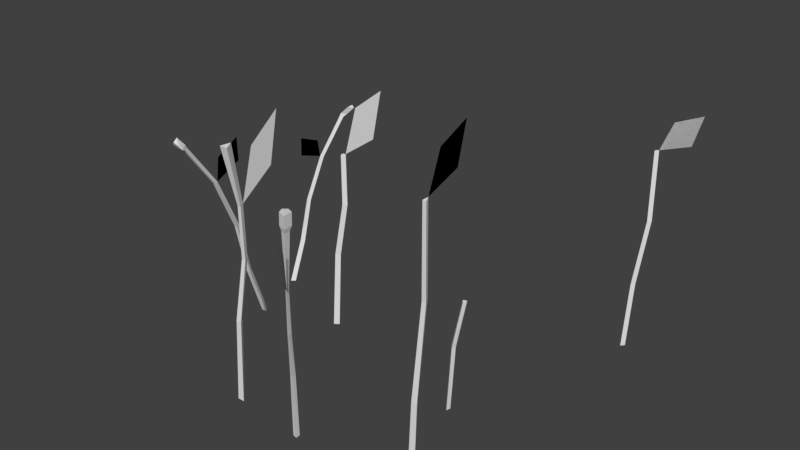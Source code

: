 # Source: Poppy_0.blend  (saved by Blender 2.79.0; exported with 4.5.12 LTS)
import bpy
from mathutils import Matrix  # noqa: F401  (used for matrix-valued properties, if any)

bpy.ops.wm.read_factory_settings(use_empty=True)
scene = bpy.context.scene
scene.name = 'Scene'

# ---- collections
col_collection_1 = bpy.data.collections.new('Collection 1'); scene.collection.children.link(col_collection_1)

# ---- materials (node trees are filled in below, after node groups)
mat_poppy_mat = bpy.data.materials.new('Poppy_Mat')
mat_poppy_mat.alpha_threshold = 0.0
mat_poppy_mat.use_transparent_shadow = False
mat_poppy_mat.roughness = 0.5

# ---- material node trees

# ---- world
world_world = bpy.data.worlds.new('World'); scene.world = world_world
world_world.color = (0.05088, 0.05088, 0.05088)
world_world.use_sun_shadow = False
world_world.sun_shadow_jitter_overblur = 0.0
world_world.cycles.sampling_method = 'MANUAL'

# ---- meshes
me_poppy_2 = bpy.data.meshes.new('Poppy_2')
me_poppy_2.from_pydata([(0.315, -0.05325, 0.319), (0.3012, -0.05325, 0.319), (0.3118, 0.4592, 0.2901), (0.3038, 0.2881, 0.2887), (0.3024, 0.1166, 0.3103), (0.3081, 0.5315, 0.2543), (0.3081, -0.05325, 0.3097), (0.3081, 0.1169, 0.301), (0.3081, 0.2894, 0.2795), (0.3081, 0.4617, 0.281), (0.3045, 0.4592, 0.2901), (0.3124, 0.2881, 0.2887), (0.3139, 0.1166, 0.3103), (0.3081, 0.5573, 0.1926), (0.3081, 0.4842, 0.2121), (0.3081, 0.5315, 0.2543), (0.3081, 0.4617, 0.281), (0.3081, 0.5573, 0.1926), (0.3081, 0.4842, 0.2121), (-0.3064, 0.2357, -0.07534), (-0.3064, 0.274, -0.07646), (-0.3064, 0.216, -0.1303), (-0.3064, 0.2537, -0.1243), (-0.3064, 0.292, -0.1966), (-0.3, 0.2882, -0.2082), (-0.3127, 0.2882, -0.2082), (-0.3064, 0.2357, -0.07534), (-0.3064, 0.274, -0.07646), (-0.3116, 0.04268, -0.07011), (-0.3103, 0.1297, -0.09384), (-0.303, 0.2137, -0.1377), (-0.3064, 0.216, -0.1303), (-0.3064, 0.1315, -0.08606), (-0.3064, 0.04396, -0.06202), (-0.3064, 0.2872, -0.1935), (-0.3064, -0.04077, -0.02728), (-0.3064, 0.2537, -0.1243), (-0.3011, 0.04268, -0.07011), (-0.3024, 0.1297, -0.09384), (-0.3097, 0.2137, -0.1377), (-0.3024, 0.2846, -0.2007), (-0.3001, -0.04192, -0.03543), (-0.3103, 0.2846, -0.2007), (-0.3127, -0.04192, -0.03543), (0.355, -0.05325, -0.275), (0.353, -0.05325, -0.2861), (0.3778, 0.3661, -0.2819), (0.3777, 0.226, -0.2886), (0.3601, 0.08572, -0.2865), (0.406, 0.4252, -0.2902), (0.3615, -0.05325, -0.2819), (0.3684, 0.08592, -0.2832), (0.3858, 0.2271, -0.2865), (0.3845, 0.3681, -0.2862), (0.3767, 0.3661, -0.2878), (0.379, 0.226, -0.2816), (0.3618, 0.08572, -0.2772), (0.4557, 0.4463, -0.2994), (0.44, 0.3865, -0.2965), (0.406, 0.4252, -0.2902), (0.3845, 0.3681, -0.2862), (0.4557, 0.4463, -0.2994), (0.44, 0.3865, -0.2965), (-0.2459, -0.03234, 0.1034), (-0.2483, 0.3758, 0.2686), (-0.2585, -0.03234, 0.1034), (-0.2562, 0.3758, 0.2686), (-0.2489, 0.2872, 0.2057), (-0.2562, 0.1822, 0.1618), (-0.2574, 0.07342, 0.1381), (-0.2522, 0.3372, 0.1922), (-0.2522, -0.0309, 0.09527), (-0.2522, 0.379, 0.2615), (-0.2522, 0.07501, 0.13), (-0.2522, 0.1844, 0.154), (-0.2522, 0.2901, 0.1983), (-0.2555, 0.2872, 0.2057), (-0.2483, 0.1822, 0.1618), (-0.247, 0.07342, 0.1381), (-0.2522, 0.3626, 0.1444), (-0.2522, 0.3146, 0.1433), (-0.2459, 0.3803, 0.2762), (-0.2586, 0.3803, 0.2762), (-0.2522, 0.3851, 0.2646), (-0.2522, 0.3372, 0.1922), (-0.2522, 0.2901, 0.1983), (-0.2522, 0.3626, 0.1444), (-0.2522, 0.3146, 0.1433), (-0.07846, -0.05325, 0.3245), (-0.07705, 0.4448, 0.3199), (-0.09229, -0.05325, 0.3245), (-0.0937, 0.4448, 0.3199), (-0.08171, 0.3278, 0.2956), (-0.0897, 0.2254, 0.2942), (-0.09112, 0.11, 0.3158), (-0.08537, 0.4279, 0.2598), (-0.08537, -0.05325, 0.3152), (-0.08537, 0.4471, 0.3031), (-0.08537, 0.1101, 0.3065), (-0.08537, 0.2262, 0.285), (-0.08537, 0.3301, 0.2865), (-0.08903, 0.3278, 0.2956), (-0.08105, 0.2254, 0.2942), (-0.07963, 0.11, 0.3158), (-0.08537, 0.4757, 0.1981), (-0.08537, 0.3783, 0.2175), (0.2302, -0.0426, 0.1223), (0.2229, -0.0426, 0.114), (0.2425, 0.1803, 0.09962), (0.2287, 0.08801, 0.1101), (0.2321, -0.0426, 0.1133), (0.2373, 0.08806, 0.1087), (0.2503, 0.181, 0.09738), (0.247, 0.1803, 0.1048), (0.2348, 0.08801, 0.1171), (-0.1313, -0.05325, 0.0266), (-0.131, -0.05325, 0.01277), (-0.1024, 0.3278, 0.02392), (-0.1008, 0.2254, 0.01596), (-0.1224, 0.11, 0.01411), (-0.06651, 0.4279, 0.02097), (-0.1219, -0.05325, 0.01987), (-0.1132, 0.1101, 0.02004), (-0.09169, 0.2262, 0.02047), (-0.09322, 0.3301, 0.02044), (-0.1022, 0.3278, 0.0166), (-0.101, 0.2254, 0.02461), (-0.1226, 0.11, 0.0256), (-0.004806, 0.4757, 0.02221), (-0.02426, 0.3783, 0.02182), (0.07076, -0.0426, 0.347), (0.07225, 0.3558, 0.3505), (0.07924, -0.0426, 0.3399), (0.08246, 0.3558, 0.342), (0.08761, 0.2622, 0.363), (0.09321, 0.1803, 0.3598), (0.08299, 0.08801, 0.3458), (0.1082, 0.3423, 0.3831), (0.07978, -0.0426, 0.3491), (0.086, 0.3577, 0.3566), (0.08423, 0.08806, 0.3545), (0.0953, 0.181, 0.3677), (0.09452, 0.264, 0.3667), (0.0921, 0.2622, 0.3593), (0.08791, 0.1803, 0.3642), (0.07594, 0.08801, 0.3517), (0.14, 0.3805, 0.4209), (0.13, 0.3027, 0.409), (0.06669, 0.363, 0.3491), (0.082, 0.363, 0.3362), (0.08731, 0.3657, 0.3581), (0.06237, 0.3835, 0.3439), (0.07768, 0.3835, 0.3311), (0.08299, 0.3862, 0.353), (0.06714, 0.3898, 0.3419), (0.0748, 0.3898, 0.3354), (0.07745, 0.3911, 0.3464), (-0.2502, 0.3896, 0.2828), (-0.2629, 0.3896, 0.2828), (-0.2565, 0.4022, 0.2781), (-0.256, 0.3961, 0.2864), (-0.3005, 0.3028, -0.2182), (-0.2941, 0.3067, -0.2066), (-0.2878, 0.3028, -0.2182), (-0.2921, 0.3085, -0.218)], [], [(1, 4, 7, 6), (4, 3, 8, 7), (3, 10, 9, 8), (0, 12, 4, 1), (12, 11, 3, 4), (11, 2, 10, 3), (6, 7, 12, 0), (8, 9, 2, 11), (13, 9, 5), (12, 7, 8, 11), (13, 14, 9), (17, 15, 16), (17, 16, 18), (28, 29, 38, 37), (30, 40, 34, 31), (20, 21, 19), (40, 42, 25, 24), (29, 39, 30, 38), (38, 30, 31, 32), (27, 31, 36), (35, 33, 28, 43), (28, 33, 32, 29), (34, 40, 24, 23), (43, 28, 37, 41), (37, 38, 32, 33), (42, 34, 23, 25), (32, 31, 39, 29), (31, 34, 42, 39), (27, 26, 31), (20, 22, 21), (41, 37, 33, 35), (39, 42, 40, 30), (45, 48, 51, 50), (48, 47, 52, 51), (47, 54, 53, 52), (44, 56, 48, 45), (56, 55, 47, 48), (55, 46, 54, 47), (50, 51, 56, 44), (52, 53, 46, 55), (57, 53, 49), (56, 51, 52, 55), (57, 58, 53), (61, 59, 60), (61, 60, 62), (75, 72, 64, 67), (67, 64, 66, 76), (76, 66, 72, 75), (65, 69, 73, 71), (69, 68, 74, 73), (68, 76, 75, 74), (63, 78, 69, 65), (78, 77, 68, 69), (77, 67, 76, 68), (71, 73, 78, 63), (74, 75, 67, 77), (79, 75, 70), (78, 73, 74, 77), (79, 80, 75), (72, 66, 82, 83), (66, 64, 81, 82), (64, 72, 83, 81), (86, 84, 85), (86, 85, 87), (100, 97, 89, 92), (92, 89, 91, 101), (101, 91, 97, 100), (90, 94, 98, 96), (94, 93, 99, 98), (93, 101, 100, 99), (88, 103, 94, 90), (103, 102, 93, 94), (102, 92, 101, 93), (96, 98, 103, 88), (99, 100, 92, 102), (104, 100, 95), (103, 98, 99, 102), (104, 105, 100), (89, 97, 91), (107, 109, 111, 110), (109, 108, 112, 111), (106, 114, 109, 107), (114, 113, 108, 109), (110, 111, 114, 106), (114, 111, 112, 113), (2, 9, 10), (116, 119, 122, 121), (119, 118, 123, 122), (118, 125, 124, 123), (115, 127, 119, 116), (127, 126, 118, 119), (126, 117, 125, 118), (121, 122, 127, 115), (123, 124, 117, 126), (128, 124, 120), (127, 122, 123, 126), (128, 129, 124), (142, 139, 131, 134), (134, 131, 133, 143), (143, 133, 139, 142), (132, 136, 140, 138), (136, 135, 141, 140), (135, 143, 142, 141), (130, 145, 136, 132), (145, 144, 135, 136), (144, 134, 143, 135), (138, 140, 145, 130), (141, 142, 134, 144), (146, 142, 137), (145, 140, 141, 144), (146, 147, 142), (139, 133, 149, 150), (133, 131, 148, 149), (131, 139, 150, 148), (150, 149, 152, 153), (149, 148, 151, 152), (148, 150, 153, 151), (153, 152, 155, 156), (152, 151, 154, 155), (151, 153, 156, 154), (154, 156, 155), (83, 82, 158, 159), (82, 81, 157, 158), (81, 83, 159, 157), (159, 158, 160), (158, 157, 160), (157, 159, 160), (24, 25, 161, 163), (163, 161, 164), (23, 24, 163, 162), (25, 23, 162, 161), (162, 163, 164), (161, 162, 164), (46, 53, 54)])
_k = set([(0, 1), (0, 6), (0, 12), (1, 4), (1, 6), (2, 9), (2, 10), (2, 11), (3, 4), (3, 8), (3, 10), (3, 11), (4, 7), (4, 12), (5, 9), (5, 13), (6, 7), (7, 8), (7, 12), (8, 9), (8, 11), (9, 10), (9, 13), (9, 14), (11, 12), (13, 14), (15, 16), (15, 17), (16, 17), (16, 18), (17, 18), (19, 20), (19, 21), (20, 21), (20, 22), (21, 22), (23, 24), (23, 25), (23, 34), (23, 162), (24, 25), (24, 40), (24, 163), (25, 42), (25, 161), (26, 27), (26, 31), (27, 31), (27, 36), (28, 29), (28, 33), (28, 37), (28, 43), (29, 32), (29, 38), (29, 39), (30, 31), (30, 38), (30, 39), (30, 40), (31, 32), (31, 34), (31, 36), (31, 39), (32, 33), (32, 38), (33, 35), (33, 37), (34, 40), (34, 42), (35, 41), (35, 43), (37, 38), (37, 41), (39, 42), (40, 42), (41, 43), (44, 45), (44, 50), (44, 56), (45, 48), (45, 50), (46, 53), (46, 54), (46, 55), (47, 48), (47, 52), (47, 54), (47, 55), (48, 51), (48, 56), (49, 53), (49, 57), (50, 51), (51, 52), (51, 56), (52, 53), (52, 55), (53, 54), (53, 57), (53, 58), (55, 56), (57, 58), (59, 60), (59, 61), (60, 61), (60, 62), (61, 62), (63, 65), (63, 71), (63, 78), (64, 66), (64, 67), (64, 72), (64, 81), (65, 69), (65, 71), (66, 72), (66, 76), (66, 82), (67, 75), (67, 76), (67, 77), (68, 69), (68, 74), (68, 76), (68, 77), (69, 73), (69, 78), (70, 75), (70, 79), (71, 73), (72, 75), (72, 83), (73, 74), (73, 78), (74, 75), (74, 77), (75, 76), (75, 79), (75, 80), (77, 78), (79, 80), (81, 82), (81, 83), (81, 157), (82, 83), (82, 158), (83, 159), (84, 85), (84, 86), (85, 86), (85, 87), (86, 87), (88, 90), (88, 96), (88, 103), (89, 91), (89, 92), (89, 97), (90, 94), (90, 96), (91, 97), (91, 101), (92, 100), (92, 101), (92, 102), (93, 94), (93, 99), (93, 101), (93, 102), (94, 98), (94, 103), (95, 100), (95, 104), (96, 98), (97, 100), (98, 99), (98, 103), (99, 100), (99, 102), (100, 101), (100, 104), (100, 105), (102, 103), (104, 105), (106, 107), (106, 110), (106, 114), (107, 109), (107, 110), (108, 109), (108, 112), (108, 113), (109, 111), (109, 114), (110, 111), (111, 112), (111, 114), (112, 113), (113, 114), (115, 116), (115, 121), (115, 127), (116, 119), (116, 121), (117, 124), (117, 125), (117, 126), (118, 119), (118, 123), (118, 125), (118, 126), (119, 122), (119, 127), (120, 124), (120, 128), (121, 122), (122, 123), (122, 127), (123, 124), (123, 126), (124, 125), (124, 128), (124, 129), (126, 127), (128, 129), (130, 132), (130, 138), (130, 145), (131, 133), (131, 134), (131, 139), (131, 148), (132, 136), (132, 138), (133, 139), (133, 143), (133, 149), (134, 142), (134, 143), (134, 144), (135, 136), (135, 141), (135, 143), (135, 144), (136, 140), (136, 145), (137, 142), (137, 146), (138, 140), (139, 142), (139, 150), (140, 141), (140, 145), (141, 142), (141, 144), (142, 143), (142, 146), (142, 147), (144, 145), (146, 147), (148, 149), (148, 150), (148, 151), (149, 150), (149, 152), (150, 153), (151, 152), (151, 153), (151, 154), (152, 153), (152, 155), (153, 156), (154, 155), (154, 156), (155, 156), (157, 158), (157, 159), (157, 160), (158, 159), (158, 160), (159, 160), (161, 162), (161, 163), (161, 164), (162, 163), (162, 164), (163, 164)])
me_poppy_2.attributes.new('sharp_edge', 'BOOLEAN', 'EDGE').data.foreach_set('value', [ (min(e.vertices), max(e.vertices)) in _k for e in me_poppy_2.edges])
_uv = me_poppy_2.uv_layers.new(name='UVMap')
_uv.uv.foreach_set('vector', [0.3869, 0.383, 0.3919, 0.383, 0.3919, 0.388, 0.3869, 0.388, 0.3869, 0.383, 0.3919, 0.383, 0.3919, 0.388, 0.3869, 0.388, 0.3869, 0.383, 0.3919, 0.383, 0.3919, 0.388, 0.3869, 0.388, 0.3869, 0.383, 0.3919, 0.383, 0.3919, 0.388, 0.3869, 0.388, 0.3869, 0.383, 0.3919, 0.383, 0.3919, 0.388, 0.3869, 0.388, 0.3869, 0.383, 0.3919, 0.383, 0.3919, 0.388, 0.3869, 0.388, 0.3869, 0.383, 0.3919, 0.383, 0.3919, 0.388, 0.3869, 0.388, 0.3869, 0.383, 0.3919, 0.383, 0.3919, 0.388, 0.3869, 0.388, 0.3869, 0.383, 0.3919, 0.383, 0.3919, 0.388, 0.3869, 0.383, 0.3919, 0.383, 0.3919, 0.388, 0.3869, 0.388, 0.3869, 0.383, 0.3919, 0.383, 0.3919, 0.388, 0.3869, 0.383, 0.3919, 0.383, 0.3919, 0.388, 0.3869, 0.383, 0.3919, 0.383, 0.3919, 0.388, 0.3869, 0.383, 0.3919, 0.383, 0.3919, 0.388, 0.3869, 0.388, 0.3869, 0.383, 0.3919, 0.383, 0.3919, 0.388, 0.3869, 0.388, 0.3869, 0.383, 0.3919, 0.383, 0.3919, 0.388, 0.3869, 0.383, 0.3919, 0.383, 0.3919, 0.388, 0.3869, 0.388, 0.3869, 0.383, 0.3919, 0.383, 0.3919, 0.388, 0.3869, 0.388, 0.3869, 0.383, 0.3919, 0.383, 0.3919, 0.388, 0.3869, 0.388, 0.3869, 0.383, 0.3919, 0.383, 0.3919, 0.388, 0.3869, 0.383, 0.3919, 0.383, 0.3919, 0.388, 0.3869, 0.388, 0.3869, 0.383, 0.3919, 0.383, 0.3919, 0.388, 0.3869, 0.388, 0.3869, 0.383, 0.3919, 0.383, 0.3919, 0.388, 0.3869, 0.388, 0.3869, 0.383, 0.3919, 0.383, 0.3919, 0.388, 0.3869, 0.388, 0.3869, 0.383, 0.3919, 0.383, 0.3919, 0.388, 0.3869, 0.388, 0.3869, 0.383, 0.3919, 0.383, 0.3919, 0.388, 0.3869, 0.388, 0.3869, 0.383, 0.3919, 0.383, 0.3919, 0.388, 0.3869, 0.388, 0.3869, 0.383, 0.3919, 0.383, 0.3919, 0.388, 0.3869, 0.388, 0.3869, 0.383, 0.3919, 0.383, 0.3919, 0.388, 0.3869, 0.383, 0.3919, 0.383, 0.3919, 0.388, 0.3869, 0.383, 0.3919, 0.383, 0.3919, 0.388, 0.3869, 0.388, 0.3869, 0.383, 0.3919, 0.383, 0.3919, 0.388, 0.3869, 0.388, 0.3869, 0.383, 0.3919, 0.383, 0.3919, 0.388, 0.3869, 0.388, 0.3869, 0.383, 0.3919, 0.383, 0.3919, 0.388, 0.3869, 0.388, 0.3869, 0.383, 0.3919, 0.383, 0.3919, 0.388, 0.3869, 0.388, 0.3869, 0.383, 0.3919, 0.383, 0.3919, 0.388, 0.3869, 0.388, 0.3869, 0.383, 0.3919, 0.383, 0.3919, 0.388, 0.3869, 0.388, 0.3869, 0.383, 0.3919, 0.383, 0.3919, 0.388, 0.3869, 0.388, 0.3869, 0.383, 0.3919, 0.383, 0.3919, 0.388, 0.3869, 0.388, 0.3869, 0.383, 0.3919, 0.383, 0.3919, 0.388, 0.3869, 0.388, 0.3869, 0.383, 0.3919, 0.383, 0.3919, 0.388, 0.3869, 0.383, 0.3919, 0.383, 0.3919, 0.388, 0.3869, 0.388, 0.3869, 0.383, 0.3919, 0.383, 0.3919, 0.388, 0.3869, 0.383, 0.3919, 0.383, 0.3919, 0.388, 0.3869, 0.383, 0.3919, 0.383, 0.3919, 0.388, 0.3869, 0.383, 0.3919, 0.383, 0.3919, 0.388, 0.3869, 0.388, 0.3869, 0.383, 0.3919, 0.383, 0.3919, 0.388, 0.3869, 0.388, 0.3869, 0.383, 0.3919, 0.383, 0.3919, 0.388, 0.3869, 0.388, 0.3869, 0.383, 0.3919, 0.383, 0.3919, 0.388, 0.3869, 0.388, 0.3869, 0.383, 0.3919, 0.383, 0.3919, 0.388, 0.3869, 0.388, 0.3869, 0.383, 0.3919, 0.383, 0.3919, 0.388, 0.3869, 0.388, 0.3869, 0.383, 0.3919, 0.383, 0.3919, 0.388, 0.3869, 0.388, 0.3869, 0.383, 0.3919, 0.383, 0.3919, 0.388, 0.3869, 0.388, 0.3869, 0.383, 0.3919, 0.383, 0.3919, 0.388, 0.3869, 0.388, 0.3869, 0.383, 0.3919, 0.383, 0.3919, 0.388, 0.3869, 0.388, 0.3869, 0.383, 0.3919, 0.383, 0.3919, 0.388, 0.3869, 0.388, 0.3869, 0.383, 0.3919, 0.383, 0.3919, 0.388, 0.3869, 0.383, 0.3919, 0.383, 0.3919, 0.388, 0.3869, 0.388, 0.3869, 0.383, 0.3919, 0.383, 0.3919, 0.388, 0.3869, 0.383, 0.3919, 0.383, 0.3919, 0.388, 0.3869, 0.388, 0.3869, 0.383, 0.3919, 0.383, 0.3919, 0.388, 0.3869, 0.388, 0.3869, 0.383, 0.3919, 0.383, 0.3919, 0.388, 0.3869, 0.388, 0.3869, 0.383, 0.3919, 0.383, 0.3919, 0.388, 0.3869, 0.383, 0.3919, 0.383, 0.3919, 0.388, 0.3869, 0.383, 0.3919, 0.383, 0.3919, 0.388, 0.3869, 0.388, 0.3869, 0.383, 0.3919, 0.383, 0.3919, 0.388, 0.3869, 0.388, 0.3869, 0.383, 0.3919, 0.383, 0.3919, 0.388, 0.3869, 0.388, 0.3869, 0.383, 0.3919, 0.383, 0.3919, 0.388, 0.3869, 0.388, 0.3869, 0.383, 0.3919, 0.383, 0.3919, 0.388, 0.3869, 0.388, 0.3869, 0.383, 0.3919, 0.383, 0.3919, 0.388, 0.3869, 0.388, 0.3869, 0.383, 0.3919, 0.383, 0.3919, 0.388, 0.3869, 0.388, 0.3869, 0.383, 0.3919, 0.383, 0.3919, 0.388, 0.3869, 0.388, 0.3869, 0.383, 0.3919, 0.383, 0.3919, 0.388, 0.3869, 0.388, 0.3869, 0.383, 0.3919, 0.383, 0.3919, 0.388, 0.3869, 0.388, 0.3869, 0.383, 0.3919, 0.383, 0.3919, 0.388, 0.3869, 0.388, 0.3869, 0.383, 0.3919, 0.383, 0.3919, 0.388, 0.3869, 0.383, 0.3919, 0.383, 0.3919, 0.388, 0.3869, 0.388, 0.3869, 0.383, 0.3919, 0.383, 0.3919, 0.388, 0.3919, 0.383, 0.3919, 0.388, 0.3919, 0.388, 0.3869, 0.383, 0.3919, 0.383, 0.3919, 0.388, 0.3869, 0.388, 0.3869, 0.383, 0.3919, 0.383, 0.3919, 0.388, 0.3869, 0.388, 0.3869, 0.383, 0.3919, 0.383, 0.3919, 0.388, 0.3869, 0.388, 0.3869, 0.383, 0.3919, 0.383, 0.3919, 0.388, 0.3869, 0.388, 0.3869, 0.383, 0.3919, 0.383, 0.3919, 0.388, 0.3869, 0.388, 0.3869, 0.383, 0.3919, 0.383, 0.3919, 0.388, 0.3869, 0.388, 0.3919, 0.383, 0.3919, 0.388, 0.3919, 0.388, 0.3869, 0.383, 0.3919, 0.383, 0.3919, 0.388, 0.3869, 0.388, 0.3869, 0.383, 0.3919, 0.383, 0.3919, 0.388, 0.3869, 0.388, 0.3869, 0.383, 0.3919, 0.383, 0.3919, 0.388, 0.3869, 0.388, 0.3869, 0.383, 0.3919, 0.383, 0.3919, 0.388, 0.3869, 0.388, 0.3869, 0.383, 0.3919, 0.383, 0.3919, 0.388, 0.3869, 0.388, 0.3869, 0.383, 0.3919, 0.383, 0.3919, 0.388, 0.3869, 0.388, 0.3869, 0.383, 0.3919, 0.383, 0.3919, 0.388, 0.3869, 0.388, 0.3869, 0.383, 0.3919, 0.383, 0.3919, 0.388, 0.3869, 0.388, 0.3869, 0.383, 0.3919, 0.383, 0.3919, 0.388, 0.3869, 0.383, 0.3919, 0.383, 0.3919, 0.388, 0.3869, 0.388, 0.3869, 0.383, 0.3919, 0.383, 0.3919, 0.388, 0.3869, 0.383, 0.3919, 0.383, 0.3919, 0.388, 0.3869, 0.388, 0.3869, 0.383, 0.3919, 0.383, 0.3919, 0.388, 0.3869, 0.388, 0.3869, 0.383, 0.3919, 0.383, 0.3919, 0.388, 0.3869, 0.388, 0.3869, 0.383, 0.3919, 0.383, 0.3919, 0.388, 0.3869, 0.388, 0.3869, 0.383, 0.3919, 0.383, 0.3919, 0.388, 0.3869, 0.388, 0.3869, 0.383, 0.3919, 0.383, 0.3919, 0.388, 0.3869, 0.388, 0.3869, 0.383, 0.3919, 0.383, 0.3919, 0.388, 0.3869, 0.388, 0.3869, 0.383, 0.3919, 0.383, 0.3919, 0.388, 0.3869, 0.388, 0.3869, 0.383, 0.3919, 0.383, 0.3919, 0.388, 0.3869, 0.388, 0.3869, 0.383, 0.3919, 0.383, 0.3919, 0.388, 0.3869, 0.388, 0.3869, 0.383, 0.3919, 0.383, 0.3919, 0.388, 0.3869, 0.388, 0.3869, 0.383, 0.3919, 0.383, 0.3919, 0.388, 0.3869, 0.383, 0.3919, 0.383, 0.3919, 0.388, 0.3869, 0.388, 0.3869, 0.383, 0.3919, 0.383, 0.3919, 0.388, 0.3869, 0.383, 0.3919, 0.383, 0.3919, 0.3879, 0.3869, 0.3879, 0.3869, 0.383, 0.3919, 0.383, 0.3919, 0.3879, 0.3869, 0.3879, 0.3869, 0.383, 0.3919, 0.383, 0.3919, 0.3879, 0.3869, 0.3879, 0.3869, 0.383, 0.3919, 0.383, 0.3919, 0.3879, 0.3869, 0.3879, 0.3869, 0.383, 0.3919, 0.383, 0.3919, 0.3879, 0.3869, 0.3879, 0.3869, 0.383, 0.3919, 0.383, 0.3919, 0.3879, 0.3869, 0.3879, 0.3869, 0.383, 0.3919, 0.383, 0.3919, 0.3879, 0.3869, 0.3879, 0.3869, 0.383, 0.3919, 0.383, 0.3919, 0.3879, 0.3869, 0.3879, 0.3869, 0.383, 0.3919, 0.383, 0.3919, 0.3879, 0.3869, 0.3879, 0.3869, 0.383, 0.3919, 0.383, 0.3919, 0.3879, 0.3869, 0.388, 0.3919, 0.388, 0.3919, 0.388, 0.3869, 0.388, 0.3869, 0.388, 0.3919, 0.388, 0.3919, 0.388, 0.3869, 0.388, 0.3869, 0.388, 0.3919, 0.388, 0.3919, 0.388, 0.3869, 0.388, 0.3869, 0.388, 0.3919, 0.388, 0.3869, 0.388, 0.3869, 0.388, 0.3919, 0.388, 0.3869, 0.388, 0.3869, 0.388, 0.3919, 0.388, 0.3869, 0.388, 0.3869, 0.388, 0.3919, 0.388, 0.3919, 0.388, 0.3869, 0.388, 0.3869, 0.388, 0.3919, 0.388, 0.3869, 0.388, 0.3869, 0.388, 0.3919, 0.388, 0.3919, 0.388, 0.3869, 0.388, 0.3869, 0.388, 0.3919, 0.388, 0.3919, 0.388, 0.3869, 0.388, 0.3869, 0.388, 0.3919, 0.388, 0.3869, 0.388, 0.3869, 0.388, 0.3919, 0.388, 0.3869, 0.388, 0.3919, 0.383, 0.3919, 0.388, 0.3919, 0.388])
_ca = me_poppy_2.color_attributes.new('Col', 'BYTE_COLOR', 'CORNER')
_ca.data.foreach_set('color', [1.0, 1.0, 1.0, 1.0, 1.0, 1.0, 1.0, 1.0, 1.0, 1.0, 1.0, 1.0, 1.0, 1.0, 1.0, 1.0, 1.0, 1.0, 1.0, 1.0, 1.0, 1.0, 1.0, 1.0, 1.0, 1.0, 1.0, 1.0, 1.0, 1.0, 1.0, 1.0, 1.0, 1.0, 1.0, 1.0, 1.0, 1.0, 1.0, 1.0, 1.0, 1.0, 1.0, 1.0, 1.0, 1.0, 1.0, 1.0, 1.0, 1.0, 1.0, 1.0, 1.0, 1.0, 1.0, 1.0, 1.0, 1.0, 1.0, 1.0, 1.0, 1.0, 1.0, 1.0, 1.0, 1.0, 1.0, 1.0, 1.0, 1.0, 1.0, 1.0, 1.0, 1.0, 1.0, 1.0, 1.0, 1.0, 1.0, 1.0, 1.0, 1.0, 1.0, 1.0, 1.0, 1.0, 1.0, 1.0, 1.0, 1.0, 1.0, 1.0, 1.0, 1.0, 1.0, 1.0, 1.0, 1.0, 1.0, 1.0, 1.0, 1.0, 1.0, 1.0, 1.0, 1.0, 1.0, 1.0, 1.0, 1.0, 1.0, 1.0, 1.0, 1.0, 1.0, 1.0, 1.0, 1.0, 1.0, 1.0, 1.0, 1.0, 1.0, 1.0, 1.0, 1.0, 1.0, 1.0, 1.0, 1.0, 1.0, 1.0, 1.0, 1.0, 1.0, 1.0, 1.0, 1.0, 1.0, 1.0, 1.0, 1.0, 1.0, 1.0, 1.0, 1.0, 1.0, 1.0, 1.0, 1.0, 1.0, 1.0, 1.0, 1.0, 1.0, 1.0, 1.0, 1.0, 1.0, 1.0, 1.0, 1.0, 1.0, 1.0, 1.0, 1.0, 1.0, 1.0, 1.0, 1.0, 1.0, 1.0, 1.0, 1.0, 1.0, 1.0, 1.0, 1.0, 1.0, 1.0, 1.0, 1.0, 1.0, 1.0, 1.0, 1.0, 1.0, 1.0, 1.0, 1.0, 1.0, 1.0, 1.0, 1.0, 1.0, 1.0, 1.0, 1.0, 1.0, 1.0, 1.0, 1.0, 1.0, 1.0, 1.0, 1.0, 1.0, 1.0, 1.0, 1.0, 1.0, 1.0, 1.0, 1.0, 1.0, 1.0, 1.0, 1.0, 1.0, 1.0, 1.0, 1.0, 1.0, 1.0, 1.0, 1.0, 1.0, 1.0, 1.0, 1.0, 1.0, 1.0, 1.0, 1.0, 1.0, 1.0, 1.0, 1.0, 1.0, 1.0, 1.0, 1.0, 1.0, 1.0, 1.0, 1.0, 1.0, 1.0, 1.0, 1.0, 1.0, 1.0, 1.0, 1.0, 1.0, 1.0, 1.0, 1.0, 1.0, 1.0, 1.0, 1.0, 1.0, 1.0, 1.0, 1.0, 1.0, 1.0, 1.0, 1.0, 1.0, 1.0, 1.0, 1.0, 1.0, 1.0, 1.0, 1.0, 1.0, 1.0, 1.0, 1.0, 1.0, 1.0, 1.0, 1.0, 1.0, 1.0, 1.0, 1.0, 1.0, 1.0, 1.0, 1.0, 1.0, 1.0, 1.0, 1.0, 1.0, 1.0, 1.0, 1.0, 1.0, 1.0, 1.0, 1.0, 1.0, 1.0, 1.0, 1.0, 1.0, 1.0, 1.0, 1.0, 1.0, 1.0, 1.0, 1.0, 1.0, 1.0, 1.0, 1.0, 1.0, 1.0, 1.0, 1.0, 1.0, 1.0, 1.0, 1.0, 1.0, 1.0, 1.0, 1.0, 1.0, 1.0, 1.0, 1.0, 1.0, 1.0, 1.0, 1.0, 1.0, 1.0, 1.0, 1.0, 1.0, 1.0, 1.0, 1.0, 1.0, 1.0, 1.0, 1.0, 1.0, 1.0, 1.0, 1.0, 1.0, 1.0, 1.0, 1.0, 1.0, 1.0, 1.0, 1.0, 1.0, 1.0, 1.0, 1.0, 1.0, 1.0, 1.0, 1.0, 1.0, 1.0, 1.0, 1.0, 1.0, 1.0, 1.0, 1.0, 1.0, 1.0, 1.0, 1.0, 1.0, 1.0, 1.0, 1.0, 1.0, 1.0, 1.0, 1.0, 1.0, 1.0, 1.0, 1.0, 1.0, 1.0, 1.0, 1.0, 1.0, 1.0, 1.0, 1.0, 1.0, 1.0, 1.0, 1.0, 1.0, 1.0, 1.0, 1.0, 1.0, 1.0, 1.0, 1.0, 1.0, 1.0, 1.0, 1.0, 1.0, 1.0, 1.0, 1.0, 1.0, 1.0, 1.0, 1.0, 1.0, 1.0, 1.0, 1.0, 1.0, 1.0, 1.0, 1.0, 1.0, 1.0, 1.0, 1.0, 1.0, 1.0, 1.0, 1.0, 1.0, 1.0, 1.0, 1.0, 1.0, 1.0, 1.0, 1.0, 1.0, 1.0, 1.0, 1.0, 1.0, 1.0, 1.0, 1.0, 1.0, 1.0, 1.0, 1.0, 1.0, 1.0, 1.0, 1.0, 1.0, 1.0, 1.0, 1.0, 1.0, 1.0, 1.0, 1.0, 1.0, 1.0, 1.0, 1.0, 1.0, 1.0, 1.0, 1.0, 1.0, 1.0, 1.0, 1.0, 1.0, 1.0, 1.0, 1.0, 1.0, 1.0, 1.0, 1.0, 1.0, 1.0, 1.0, 1.0, 1.0, 1.0, 1.0, 1.0, 1.0, 1.0, 1.0, 1.0, 1.0, 1.0, 1.0, 1.0, 1.0, 1.0, 1.0, 1.0, 1.0, 1.0, 1.0, 1.0, 1.0, 1.0, 1.0, 1.0, 1.0, 1.0, 1.0, 1.0, 1.0, 1.0, 1.0, 1.0, 1.0, 1.0, 1.0, 1.0, 1.0, 1.0, 1.0, 1.0, 1.0, 1.0, 1.0, 1.0, 1.0, 1.0, 1.0, 1.0, 1.0, 1.0, 1.0, 1.0, 1.0, 1.0, 1.0, 1.0, 1.0, 1.0, 1.0, 1.0, 1.0, 1.0, 1.0, 1.0, 1.0, 1.0, 1.0, 1.0, 1.0, 1.0, 1.0, 1.0, 1.0, 1.0, 1.0, 1.0, 1.0, 1.0, 1.0, 1.0, 1.0, 1.0, 1.0, 1.0, 1.0, 1.0, 1.0, 1.0, 1.0, 1.0, 1.0, 1.0, 1.0, 1.0, 1.0, 1.0, 1.0, 1.0, 1.0, 1.0, 1.0, 1.0, 1.0, 1.0, 1.0, 1.0, 1.0, 1.0, 1.0, 1.0, 1.0, 1.0, 1.0, 1.0, 1.0, 1.0, 1.0, 1.0, 1.0, 1.0, 1.0, 1.0, 1.0, 1.0, 1.0, 1.0, 1.0, 1.0, 1.0, 1.0, 1.0, 1.0, 1.0, 1.0, 1.0, 1.0, 1.0, 1.0, 1.0, 1.0, 1.0, 1.0, 1.0, 1.0, 1.0, 1.0, 1.0, 1.0, 1.0, 1.0, 1.0, 1.0, 1.0, 1.0, 1.0, 1.0, 1.0, 1.0, 1.0, 1.0, 1.0, 1.0, 1.0, 1.0, 1.0, 1.0, 1.0, 1.0, 1.0, 1.0, 1.0, 1.0, 1.0, 1.0, 1.0, 1.0, 1.0, 1.0, 1.0, 1.0, 1.0, 1.0, 1.0, 1.0, 1.0, 1.0, 1.0, 1.0, 1.0, 1.0, 1.0, 1.0, 1.0, 1.0, 1.0, 1.0, 1.0, 1.0, 1.0, 1.0, 1.0, 1.0, 1.0, 1.0, 1.0, 1.0, 1.0, 1.0, 1.0, 1.0, 1.0, 1.0, 1.0, 1.0, 1.0, 1.0, 1.0, 1.0, 1.0, 1.0, 1.0, 1.0, 1.0, 1.0, 1.0, 1.0, 1.0, 1.0, 1.0, 1.0, 1.0, 1.0, 1.0, 1.0, 1.0, 1.0, 1.0, 1.0, 1.0, 1.0, 1.0, 1.0, 1.0, 1.0, 1.0, 1.0, 1.0, 1.0, 1.0, 1.0, 1.0, 1.0, 1.0, 1.0, 1.0, 1.0, 1.0, 1.0, 1.0, 1.0, 1.0, 1.0, 1.0, 1.0, 1.0, 1.0, 1.0, 1.0, 1.0, 1.0, 1.0, 1.0, 1.0, 1.0, 1.0, 1.0, 1.0, 1.0, 1.0, 1.0, 1.0, 1.0, 1.0, 1.0, 1.0, 1.0, 1.0, 1.0, 1.0, 1.0, 1.0, 1.0, 1.0, 1.0, 1.0, 1.0, 1.0, 1.0, 1.0, 1.0, 1.0, 1.0, 1.0, 1.0, 1.0, 1.0, 1.0, 1.0, 1.0, 1.0, 1.0, 1.0, 1.0, 1.0, 1.0, 1.0, 1.0, 1.0, 1.0, 1.0, 1.0, 1.0, 1.0, 1.0, 1.0, 1.0, 1.0, 1.0, 1.0, 1.0, 1.0, 1.0, 1.0, 1.0, 1.0, 1.0, 1.0, 1.0, 1.0, 1.0, 1.0, 1.0, 1.0, 1.0, 1.0, 1.0, 1.0, 1.0, 1.0, 1.0, 1.0, 1.0, 1.0, 1.0, 1.0, 1.0, 1.0, 1.0, 1.0, 1.0, 1.0, 1.0, 1.0, 1.0, 1.0, 1.0, 1.0, 1.0, 1.0, 1.0, 1.0, 1.0, 1.0, 1.0, 1.0, 1.0, 1.0, 1.0, 1.0, 1.0, 1.0, 1.0, 1.0, 1.0, 1.0, 1.0, 1.0, 1.0, 1.0, 1.0, 1.0, 1.0, 1.0, 1.0, 1.0, 1.0, 1.0, 1.0, 1.0, 1.0, 1.0, 1.0, 1.0, 1.0, 1.0, 1.0, 1.0, 1.0, 1.0, 1.0, 1.0, 1.0, 1.0, 1.0, 1.0, 1.0, 1.0, 1.0, 1.0, 1.0, 1.0, 1.0, 1.0, 1.0, 1.0, 1.0, 1.0, 1.0, 1.0, 1.0, 1.0, 1.0, 1.0, 1.0, 1.0, 1.0, 1.0, 1.0, 1.0, 1.0, 1.0, 1.0, 1.0, 1.0, 1.0, 1.0, 1.0, 1.0, 1.0, 1.0, 1.0, 1.0, 1.0, 1.0, 1.0, 1.0, 1.0, 1.0, 1.0, 1.0, 1.0, 1.0, 1.0, 1.0, 1.0, 1.0, 1.0, 1.0, 1.0, 1.0, 1.0, 1.0, 1.0, 1.0, 1.0, 1.0, 1.0, 1.0, 1.0, 1.0, 1.0, 1.0, 1.0, 1.0, 1.0, 1.0, 1.0, 1.0, 1.0, 1.0, 1.0, 1.0, 1.0, 1.0, 1.0, 1.0, 1.0, 1.0, 1.0, 1.0, 1.0, 1.0, 1.0, 1.0, 1.0, 1.0, 1.0, 1.0, 1.0, 1.0, 1.0, 1.0, 1.0, 1.0, 1.0, 1.0, 1.0, 1.0, 1.0, 1.0, 1.0, 1.0, 1.0, 1.0, 1.0, 1.0, 1.0, 1.0, 1.0, 1.0, 1.0, 1.0, 1.0, 1.0, 1.0, 1.0, 1.0, 1.0, 1.0, 1.0, 1.0, 1.0, 1.0, 1.0, 1.0, 1.0, 1.0, 1.0, 1.0, 1.0, 1.0, 1.0, 1.0, 1.0, 1.0, 1.0, 1.0, 1.0, 1.0, 1.0, 1.0, 1.0, 1.0, 1.0, 1.0, 1.0, 1.0, 1.0, 1.0, 1.0, 1.0, 1.0, 1.0, 1.0, 1.0, 1.0, 1.0, 1.0, 1.0, 1.0, 1.0, 1.0, 1.0, 1.0, 1.0, 1.0, 1.0, 1.0, 1.0, 1.0, 1.0, 1.0, 1.0, 1.0, 1.0, 1.0, 1.0, 1.0, 1.0, 1.0, 1.0, 1.0, 1.0, 1.0, 1.0, 1.0, 1.0, 1.0, 1.0, 1.0, 1.0, 1.0, 1.0, 1.0, 1.0, 1.0, 1.0, 1.0, 1.0, 1.0, 1.0, 1.0, 1.0, 1.0, 1.0, 1.0, 1.0, 1.0, 1.0, 1.0, 1.0, 1.0, 1.0, 1.0, 1.0, 1.0, 1.0, 1.0, 1.0, 1.0, 1.0, 1.0, 1.0, 1.0, 1.0, 1.0, 1.0, 1.0, 1.0, 1.0, 1.0, 1.0, 1.0, 1.0, 1.0, 1.0, 1.0, 1.0, 1.0, 1.0, 1.0, 1.0, 1.0, 1.0, 1.0, 1.0, 1.0, 1.0, 1.0, 1.0, 1.0, 1.0, 1.0, 1.0, 1.0, 1.0, 1.0, 1.0, 1.0, 1.0, 1.0, 1.0, 1.0, 1.0, 1.0, 1.0, 1.0, 1.0, 1.0, 1.0, 1.0, 1.0, 1.0, 1.0, 1.0, 1.0, 1.0, 1.0, 1.0, 1.0, 1.0, 1.0, 1.0, 1.0, 1.0, 1.0, 1.0, 1.0, 1.0, 1.0, 1.0, 1.0, 1.0, 1.0, 1.0, 1.0, 1.0, 1.0, 1.0, 1.0, 1.0, 1.0, 1.0, 1.0, 1.0, 1.0, 1.0, 1.0, 1.0, 1.0, 1.0, 1.0, 1.0, 1.0, 1.0, 1.0, 1.0, 1.0, 1.0, 1.0, 1.0, 1.0, 1.0, 1.0, 1.0, 1.0, 1.0, 1.0, 1.0, 1.0, 1.0, 1.0, 1.0, 1.0, 1.0, 1.0, 1.0, 1.0, 1.0, 1.0, 1.0, 1.0, 1.0, 1.0, 1.0, 1.0, 1.0, 1.0, 1.0, 1.0, 1.0, 1.0, 1.0, 1.0, 1.0, 1.0, 1.0, 1.0, 1.0, 1.0, 1.0, 1.0, 1.0, 1.0, 1.0, 1.0, 1.0, 1.0, 1.0, 1.0, 1.0, 1.0, 1.0, 1.0, 1.0, 1.0, 1.0, 1.0, 1.0, 1.0, 1.0, 1.0, 1.0, 1.0, 1.0, 1.0, 1.0, 1.0, 1.0, 1.0, 1.0, 1.0, 1.0, 1.0, 1.0, 1.0, 1.0, 1.0, 1.0, 1.0, 1.0, 1.0, 1.0, 1.0, 1.0, 1.0, 1.0, 1.0, 1.0, 1.0, 1.0, 1.0, 1.0, 1.0, 1.0, 1.0, 1.0, 1.0, 1.0, 1.0, 1.0, 1.0, 1.0, 1.0, 1.0, 1.0, 1.0, 1.0, 1.0, 1.0, 1.0, 1.0, 1.0, 1.0, 1.0, 1.0, 1.0, 1.0, 1.0, 1.0, 1.0, 1.0, 1.0, 1.0, 1.0, 1.0, 1.0, 1.0, 1.0, 1.0, 1.0, 1.0, 1.0, 1.0, 1.0, 1.0, 1.0, 1.0, 1.0, 1.0, 1.0, 1.0, 1.0, 1.0, 1.0, 1.0, 1.0, 1.0, 1.0, 1.0, 1.0, 1.0, 1.0, 1.0, 1.0, 1.0, 1.0, 1.0, 1.0, 1.0, 1.0, 1.0, 1.0, 1.0, 1.0, 1.0, 1.0, 1.0, 1.0, 1.0, 1.0, 1.0, 1.0, 1.0, 1.0, 1.0, 1.0, 1.0, 1.0, 1.0, 1.0, 1.0, 1.0, 1.0, 1.0, 1.0, 1.0, 1.0, 1.0, 1.0, 1.0, 1.0, 1.0, 1.0, 1.0, 1.0, 1.0, 1.0, 1.0, 1.0, 1.0, 1.0, 1.0, 1.0, 1.0, 1.0, 1.0, 1.0, 1.0, 1.0, 1.0, 1.0, 1.0, 1.0, 1.0, 1.0, 1.0, 1.0, 1.0, 1.0, 1.0, 1.0, 1.0, 1.0, 1.0, 1.0, 1.0, 1.0, 1.0, 1.0, 1.0, 1.0, 1.0, 1.0, 1.0, 1.0, 1.0, 1.0, 1.0, 1.0, 1.0, 1.0, 1.0, 1.0, 1.0, 1.0, 1.0, 1.0, 1.0, 1.0, 1.0, 1.0, 1.0, 1.0, 1.0, 1.0, 1.0, 1.0, 1.0, 1.0, 1.0, 1.0, 1.0, 1.0, 1.0, 1.0, 1.0, 1.0, 1.0, 1.0, 1.0, 1.0, 1.0, 1.0, 1.0, 1.0, 1.0, 1.0, 1.0, 1.0, 1.0, 1.0, 1.0, 1.0, 1.0, 1.0, 1.0, 1.0, 1.0, 1.0, 1.0, 1.0, 1.0, 1.0, 1.0, 1.0, 1.0, 1.0, 1.0, 1.0, 1.0, 1.0, 1.0, 1.0, 1.0, 1.0, 1.0, 1.0, 1.0, 1.0, 1.0, 1.0, 1.0, 1.0, 1.0, 1.0, 1.0, 1.0, 1.0, 1.0, 1.0, 1.0, 1.0, 1.0, 1.0, 1.0, 1.0, 1.0, 1.0, 1.0, 1.0, 1.0, 1.0, 1.0, 1.0, 1.0, 1.0, 1.0, 1.0, 1.0, 1.0, 1.0, 1.0, 1.0, 1.0, 1.0, 1.0, 1.0, 1.0, 1.0, 1.0, 1.0, 1.0, 1.0, 1.0, 1.0, 1.0, 1.0, 1.0, 1.0, 1.0, 1.0, 1.0, 1.0, 1.0, 1.0, 1.0, 1.0, 1.0, 1.0, 1.0, 1.0, 1.0, 1.0, 1.0, 1.0, 1.0, 1.0, 1.0, 1.0, 1.0, 1.0, 1.0, 1.0, 1.0, 1.0, 1.0, 1.0, 1.0, 1.0, 1.0, 1.0, 1.0, 1.0, 1.0, 1.0, 1.0, 1.0, 1.0, 1.0, 1.0, 1.0, 1.0, 1.0, 1.0, 1.0, 1.0, 1.0, 1.0, 1.0, 1.0, 1.0, 1.0, 1.0, 1.0, 1.0, 1.0, 1.0, 1.0, 1.0, 1.0, 1.0, 1.0, 1.0, 1.0, 1.0, 1.0, 1.0, 1.0, 1.0, 1.0, 1.0, 1.0, 1.0, 1.0, 1.0, 1.0, 1.0, 1.0, 1.0, 1.0, 1.0, 1.0, 1.0, 1.0, 1.0, 1.0, 1.0, 1.0, 1.0, 1.0, 1.0, 1.0, 1.0, 1.0, 1.0, 1.0, 1.0, 1.0, 1.0, 1.0, 1.0, 1.0, 1.0, 1.0, 1.0, 1.0, 1.0, 1.0, 1.0, 1.0, 1.0, 1.0, 1.0, 1.0, 1.0, 1.0, 1.0, 1.0, 1.0, 1.0, 1.0, 1.0, 1.0, 1.0, 1.0, 1.0, 1.0, 1.0, 1.0, 1.0, 1.0, 1.0, 1.0, 1.0, 1.0, 1.0, 1.0, 1.0, 1.0, 1.0, 1.0, 1.0, 1.0, 1.0, 1.0, 1.0, 1.0, 1.0, 1.0, 1.0, 1.0, 1.0, 1.0, 1.0, 1.0, 1.0, 1.0, 1.0, 1.0, 1.0, 1.0, 1.0, 1.0, 1.0, 1.0, 1.0, 1.0, 1.0, 1.0, 1.0, 1.0, 1.0, 1.0, 1.0, 1.0, 1.0, 1.0, 1.0, 1.0, 1.0, 1.0, 1.0, 1.0, 1.0, 1.0, 1.0, 1.0, 1.0, 1.0, 1.0, 1.0, 1.0, 1.0, 1.0, 1.0, 1.0, 1.0, 1.0, 1.0, 1.0, 1.0, 1.0, 1.0, 1.0, 1.0, 1.0, 1.0, 1.0, 1.0, 1.0, 1.0, 1.0, 1.0, 1.0, 1.0, 1.0, 1.0, 1.0, 1.0, 1.0, 1.0, 1.0, 1.0, 1.0, 1.0, 1.0, 1.0, 1.0, 1.0, 1.0, 1.0, 1.0, 1.0, 1.0, 1.0, 1.0, 1.0, 1.0, 1.0, 1.0, 1.0, 1.0, 1.0, 1.0, 1.0, 1.0, 1.0, 1.0, 1.0, 1.0, 1.0, 1.0, 1.0, 1.0, 1.0, 1.0, 1.0, 1.0, 1.0, 1.0, 1.0, 1.0, 1.0, 1.0, 1.0, 1.0, 1.0, 1.0, 1.0, 1.0, 1.0, 1.0, 1.0, 1.0, 1.0, 1.0, 1.0, 1.0, 1.0, 1.0, 1.0, 1.0, 1.0, 1.0, 1.0, 1.0, 1.0, 1.0, 1.0, 1.0, 1.0, 1.0, 1.0, 1.0, 1.0, 1.0, 1.0, 1.0, 1.0, 1.0, 1.0, 1.0, 1.0, 1.0, 1.0, 1.0, 1.0, 1.0, 1.0, 1.0, 1.0, 1.0, 1.0, 1.0, 1.0, 1.0, 1.0, 1.0, 1.0, 1.0, 1.0, 1.0, 1.0, 1.0, 1.0, 1.0, 1.0, 1.0, 1.0, 1.0, 1.0, 1.0, 1.0, 1.0, 1.0, 1.0, 1.0, 1.0, 1.0, 1.0, 1.0, 1.0, 1.0, 1.0, 1.0, 1.0, 1.0, 1.0, 1.0, 1.0, 1.0, 1.0, 1.0, 1.0, 1.0, 1.0, 1.0, 1.0, 1.0, 1.0, 1.0, 1.0, 1.0, 1.0, 1.0, 1.0, 1.0, 1.0, 1.0, 1.0, 1.0, 1.0, 1.0, 1.0, 1.0, 1.0, 1.0, 1.0, 1.0, 1.0, 1.0, 1.0, 1.0, 1.0, 1.0, 1.0, 1.0, 1.0, 1.0, 1.0, 1.0, 1.0, 1.0, 1.0, 1.0, 1.0, 1.0, 1.0, 1.0, 1.0, 1.0, 1.0, 1.0, 1.0, 1.0, 1.0, 1.0, 1.0, 1.0, 1.0, 1.0, 1.0, 1.0])
me_poppy_2.materials.append(mat_poppy_mat)
me_poppy_2.use_remesh_preserve_volume = False
me_poppy_2.use_remesh_preserve_attributes = False
me_poppy_2.use_mirror_vertex_groups = False
me_poppy_2.update()

# ---- objects
ob_poppy_0 = bpy.data.objects.new('Poppy_0', me_poppy_2)

# ---- transforms, parenting, visibility, modifiers, constraints
ob_poppy_0.location = (0.0, 0.0, 0.0)
ob_poppy_0.rotation_euler = (1.571, 0.0, 0.0)
ob_poppy_0.lineart.crease_threshold = 0.0

# ---- collection membership
col_collection_1.objects.link(ob_poppy_0)

# ---- scene / render settings (as saved in the file)
scene.frame_start = 1; scene.frame_end = 250; scene.frame_set(153)
scene.render.engine = 'BLENDER_EEVEE_NEXT'
scene.render.resolution_percentage = 50
scene.render.dither_intensity = 0.0
scene.render.use_bake_selected_to_active = True
scene.cycles.use_denoising = False
scene.cycles.samples = 128
scene.cycles.sampling_pattern = 'TABULATED_SOBOL'
scene.cycles.use_adaptive_sampling = False
scene.cycles.use_light_tree = False
scene.cycles.blur_glossy = 0.0
scene.cycles.sample_clamp_indirect = 0.0
scene.view_settings.view_transform = 'Standard'
bpy.context.view_layer.update()

# ---- added for rendering (the .blend has no active camera and no usable light): camera, sun
cam_auto = bpy.data.cameras.new('AutoCamera')
cam_auto.lens = 50.0
cam_auto.sensor_width = 36.0
cam_auto.clip_end = 1000.0
ob_auto_camera = bpy.data.objects.new('AutoCamera', cam_auto)
scene.collection.objects.link(ob_auto_camera)
ob_auto_camera.location = (1.19786, -1.41239, 1.15311)
ob_auto_camera.rotation_euler = (1.09748, -7.21219e-08, 0.694738)
scene.camera = ob_auto_camera
light_auto_sun = bpy.data.lights.new('AutoSun', 'SUN')
light_auto_sun.energy = 3.0
light_auto_sun.angle = 0.0523599
ob_auto_sun = bpy.data.objects.new('AutoSun', light_auto_sun)
scene.collection.objects.link(ob_auto_sun)
ob_auto_sun.rotation_euler = (0.872665, 0.174533, 0.523599)
bpy.context.view_layer.update()
